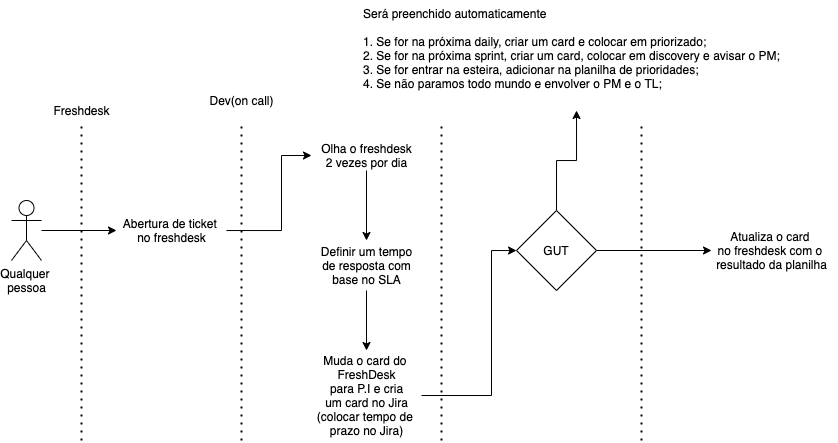

The diagram above was exported from draw.io. Its source (the exported page's mxGraphModel, read from the mxfile embedded in the PNG):
<mxGraphModel dx="1480" dy="721" grid="1" gridSize="10" guides="1" tooltips="1" connect="1" arrows="1" fold="1" page="1" pageScale="1" pageWidth="850" pageHeight="1100" math="0" shadow="0">
  <root>
    <mxCell id="0" />
    <mxCell id="1" parent="0" />
    <mxCell id="aLgts4NXIIdPrcR7o6Tw-6" value="" style="edgeStyle=orthogonalEdgeStyle;rounded=0;orthogonalLoop=1;jettySize=auto;html=1;" edge="1" parent="1" source="aLgts4NXIIdPrcR7o6Tw-1" target="aLgts4NXIIdPrcR7o6Tw-5">
      <mxGeometry relative="1" as="geometry" />
    </mxCell>
    <mxCell id="aLgts4NXIIdPrcR7o6Tw-1" value="Qualquer &lt;br&gt;pessoa" style="shape=umlActor;verticalLabelPosition=bottom;verticalAlign=top;html=1;outlineConnect=0;" vertex="1" parent="1">
      <mxGeometry x="210" y="240" width="30" height="60" as="geometry" />
    </mxCell>
    <mxCell id="aLgts4NXIIdPrcR7o6Tw-2" value="" style="endArrow=none;dashed=1;html=1;dashPattern=1 3;strokeWidth=2;" edge="1" parent="1">
      <mxGeometry width="50" height="50" relative="1" as="geometry">
        <mxPoint x="280" y="480" as="sourcePoint" />
        <mxPoint x="280" y="160" as="targetPoint" />
      </mxGeometry>
    </mxCell>
    <mxCell id="aLgts4NXIIdPrcR7o6Tw-3" value="Freshdesk" style="text;html=1;align=center;verticalAlign=middle;resizable=0;points=[];autosize=1;strokeColor=none;" vertex="1" parent="1">
      <mxGeometry x="245" y="140" width="70" height="20" as="geometry" />
    </mxCell>
    <mxCell id="aLgts4NXIIdPrcR7o6Tw-10" value="" style="edgeStyle=orthogonalEdgeStyle;rounded=0;orthogonalLoop=1;jettySize=auto;html=1;" edge="1" parent="1" source="aLgts4NXIIdPrcR7o6Tw-5" target="aLgts4NXIIdPrcR7o6Tw-9">
      <mxGeometry relative="1" as="geometry">
        <Array as="points">
          <mxPoint x="480" y="270" />
          <mxPoint x="480" y="195" />
        </Array>
      </mxGeometry>
    </mxCell>
    <mxCell id="aLgts4NXIIdPrcR7o6Tw-5" value="Abertura de ticket &lt;br&gt;no freshdesk" style="text;html=1;align=center;verticalAlign=middle;resizable=0;points=[];autosize=1;strokeColor=none;" vertex="1" parent="1">
      <mxGeometry x="315" y="255" width="110" height="30" as="geometry" />
    </mxCell>
    <mxCell id="aLgts4NXIIdPrcR7o6Tw-7" value="" style="endArrow=none;dashed=1;html=1;dashPattern=1 3;strokeWidth=2;" edge="1" parent="1">
      <mxGeometry width="50" height="50" relative="1" as="geometry">
        <mxPoint x="440" y="480" as="sourcePoint" />
        <mxPoint x="440" y="160.0000000000001" as="targetPoint" />
      </mxGeometry>
    </mxCell>
    <mxCell id="aLgts4NXIIdPrcR7o6Tw-8" value="Dev(on call)" style="text;html=1;align=center;verticalAlign=middle;resizable=0;points=[];autosize=1;strokeColor=none;" vertex="1" parent="1">
      <mxGeometry x="400" y="130" width="80" height="20" as="geometry" />
    </mxCell>
    <mxCell id="aLgts4NXIIdPrcR7o6Tw-14" value="" style="edgeStyle=orthogonalEdgeStyle;rounded=0;orthogonalLoop=1;jettySize=auto;html=1;" edge="1" parent="1" source="aLgts4NXIIdPrcR7o6Tw-9" target="aLgts4NXIIdPrcR7o6Tw-13">
      <mxGeometry relative="1" as="geometry" />
    </mxCell>
    <mxCell id="aLgts4NXIIdPrcR7o6Tw-9" value="Olha o freshdesk&lt;br&gt;2 vezes por dia" style="text;html=1;align=center;verticalAlign=middle;resizable=0;points=[];autosize=1;strokeColor=none;" vertex="1" parent="1">
      <mxGeometry x="510" y="180" width="110" height="30" as="geometry" />
    </mxCell>
    <mxCell id="aLgts4NXIIdPrcR7o6Tw-12" value="" style="endArrow=none;dashed=1;html=1;dashPattern=1 3;strokeWidth=2;" edge="1" parent="1">
      <mxGeometry width="50" height="50" relative="1" as="geometry">
        <mxPoint x="640" y="480" as="sourcePoint" />
        <mxPoint x="640" y="160.0000000000001" as="targetPoint" />
      </mxGeometry>
    </mxCell>
    <mxCell id="aLgts4NXIIdPrcR7o6Tw-16" value="" style="edgeStyle=orthogonalEdgeStyle;rounded=0;orthogonalLoop=1;jettySize=auto;html=1;" edge="1" parent="1" source="aLgts4NXIIdPrcR7o6Tw-13" target="aLgts4NXIIdPrcR7o6Tw-15">
      <mxGeometry relative="1" as="geometry" />
    </mxCell>
    <mxCell id="aLgts4NXIIdPrcR7o6Tw-13" value="Definir um tempo&lt;br&gt;&amp;nbsp;de resposta com &lt;br&gt;base no SLA" style="text;html=1;align=center;verticalAlign=middle;resizable=0;points=[];autosize=1;strokeColor=none;" vertex="1" parent="1">
      <mxGeometry x="510" y="280" width="110" height="50" as="geometry" />
    </mxCell>
    <mxCell id="aLgts4NXIIdPrcR7o6Tw-20" value="" style="edgeStyle=orthogonalEdgeStyle;rounded=0;orthogonalLoop=1;jettySize=auto;html=1;" edge="1" parent="1" source="aLgts4NXIIdPrcR7o6Tw-15" target="aLgts4NXIIdPrcR7o6Tw-19">
      <mxGeometry relative="1" as="geometry">
        <Array as="points">
          <mxPoint x="690" y="435" />
          <mxPoint x="690" y="290" />
        </Array>
      </mxGeometry>
    </mxCell>
    <mxCell id="aLgts4NXIIdPrcR7o6Tw-15" value="Muda o card do &lt;br&gt;FreshDesk&lt;br&gt;&amp;nbsp;para P.I e cria &lt;br&gt;um card no Jira&lt;br&gt;(colocar tempo de &lt;br&gt;prazo no Jira)" style="text;html=1;align=center;verticalAlign=middle;resizable=0;points=[];autosize=1;strokeColor=none;" vertex="1" parent="1">
      <mxGeometry x="510" y="390" width="110" height="90" as="geometry" />
    </mxCell>
    <mxCell id="aLgts4NXIIdPrcR7o6Tw-28" value="" style="edgeStyle=orthogonalEdgeStyle;rounded=0;orthogonalLoop=1;jettySize=auto;html=1;" edge="1" parent="1" source="aLgts4NXIIdPrcR7o6Tw-19">
      <mxGeometry relative="1" as="geometry">
        <mxPoint x="910" y="290" as="targetPoint" />
      </mxGeometry>
    </mxCell>
    <mxCell id="aLgts4NXIIdPrcR7o6Tw-34" value="" style="edgeStyle=orthogonalEdgeStyle;rounded=0;orthogonalLoop=1;jettySize=auto;html=1;" edge="1" parent="1" source="aLgts4NXIIdPrcR7o6Tw-19" target="aLgts4NXIIdPrcR7o6Tw-33">
      <mxGeometry relative="1" as="geometry" />
    </mxCell>
    <mxCell id="aLgts4NXIIdPrcR7o6Tw-19" value="GUT" style="rhombus;whiteSpace=wrap;html=1;" vertex="1" parent="1">
      <mxGeometry x="715" y="250" width="80" height="80" as="geometry" />
    </mxCell>
    <mxCell id="aLgts4NXIIdPrcR7o6Tw-21" value="" style="endArrow=none;dashed=1;html=1;dashPattern=1 3;strokeWidth=2;" edge="1" parent="1">
      <mxGeometry width="50" height="50" relative="1" as="geometry">
        <mxPoint x="840" y="480" as="sourcePoint" />
        <mxPoint x="840" y="160.0000000000001" as="targetPoint" />
      </mxGeometry>
    </mxCell>
    <mxCell id="aLgts4NXIIdPrcR7o6Tw-32" value="Atualiza o card &lt;br&gt;no freshdesk com o &lt;br&gt;resultado da planilha" style="text;html=1;align=center;verticalAlign=middle;resizable=0;points=[];autosize=1;strokeColor=none;" vertex="1" parent="1">
      <mxGeometry x="905" y="265" width="130" height="50" as="geometry" />
    </mxCell>
    <mxCell id="aLgts4NXIIdPrcR7o6Tw-33" value="Será preenchido automaticamente&lt;br&gt;&lt;br&gt;1. Se for na próxima daily, criar um card e colocar em priorizado;&lt;br&gt;2. Se for na próxima sprint, criar um card, colocar em discovery e avisar o PM;&lt;br&gt;3. Se for entrar na esteira, adicionar na planilha de prioridades;&lt;br&gt;4. Se não paramos todo mundo e envolver o PM e o TL;" style="text;whiteSpace=wrap;html=1;" vertex="1" parent="1">
      <mxGeometry x="560" y="40" width="430" height="110" as="geometry" />
    </mxCell>
  </root>
</mxGraphModel>